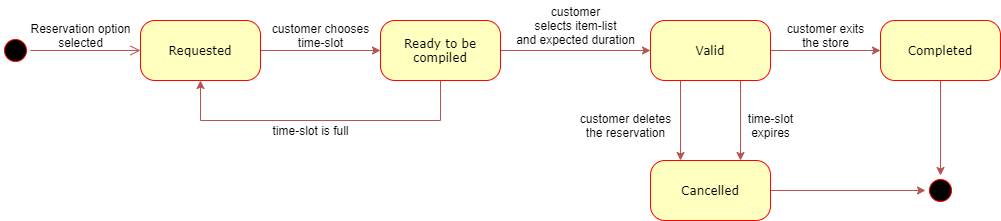

The diagram above was exported from draw.io. Its source (the exported page's mxGraphModel, read from the mxfile embedded in the PNG):
<mxGraphModel dx="1038" dy="560" grid="1" gridSize="10" guides="1" tooltips="1" connect="1" arrows="1" fold="1" page="1" pageScale="1" pageWidth="1100" pageHeight="850" background="#ffffff" math="0" shadow="0">
  <root>
    <mxCell id="0" />
    <mxCell id="1" parent="0" />
    <mxCell id="382b91b5511bd0f7-1" value="" style="ellipse;html=1;shape=startState;fillColor=#000000;strokeColor=#ff0000;rounded=1;shadow=0;comic=0;labelBackgroundColor=none;fontFamily=Verdana;fontSize=12;fontColor=#000000;align=center;direction=south;" parent="1" vertex="1">
      <mxGeometry x="60" y="135" width="30" height="30" as="geometry" />
    </mxCell>
    <mxCell id="2a3bc250acf0617d-9" style="edgeStyle=orthogonalEdgeStyle;html=1;labelBackgroundColor=none;endArrow=open;endSize=8;strokeColor=#b85450;fontFamily=Verdana;fontSize=12;align=left;fillColor=#f8cecc;entryX=0;entryY=0.5;entryDx=0;entryDy=0;" parent="1" source="382b91b5511bd0f7-1" target="vb-eJjlm4Io-zKRzBLe0-33" edge="1">
      <mxGeometry relative="1" as="geometry">
        <mxPoint x="200" y="150" as="targetPoint" />
        <Array as="points" />
      </mxGeometry>
    </mxCell>
    <mxCell id="vb-eJjlm4Io-zKRzBLe0-10" style="edgeStyle=orthogonalEdgeStyle;rounded=0;orthogonalLoop=1;jettySize=auto;html=1;exitX=0.25;exitY=1;exitDx=0;exitDy=0;fillColor=#f8cecc;strokeColor=#b85450;entryX=0.25;entryY=0;entryDx=0;entryDy=0;" parent="1" source="vb-eJjlm4Io-zKRzBLe0-5" target="vb-eJjlm4Io-zKRzBLe0-7" edge="1">
      <mxGeometry relative="1" as="geometry">
        <mxPoint x="740" y="300" as="targetPoint" />
      </mxGeometry>
    </mxCell>
    <mxCell id="vb-eJjlm4Io-zKRzBLe0-11" style="edgeStyle=orthogonalEdgeStyle;rounded=0;orthogonalLoop=1;jettySize=auto;html=1;exitX=0.75;exitY=1;exitDx=0;exitDy=0;fillColor=#f8cecc;strokeColor=#b85450;entryX=0.75;entryY=0;entryDx=0;entryDy=0;" parent="1" source="vb-eJjlm4Io-zKRzBLe0-5" target="vb-eJjlm4Io-zKRzBLe0-7" edge="1">
      <mxGeometry relative="1" as="geometry">
        <mxPoint x="800" y="300" as="targetPoint" />
      </mxGeometry>
    </mxCell>
    <mxCell id="vb-eJjlm4Io-zKRzBLe0-13" style="edgeStyle=orthogonalEdgeStyle;rounded=0;orthogonalLoop=1;jettySize=auto;html=1;exitX=1;exitY=0.5;exitDx=0;exitDy=0;entryX=0;entryY=0.5;entryDx=0;entryDy=0;fillColor=#f8cecc;strokeColor=#b85450;" parent="1" source="vb-eJjlm4Io-zKRzBLe0-5" target="vb-eJjlm4Io-zKRzBLe0-14" edge="1">
      <mxGeometry relative="1" as="geometry">
        <mxPoint x="940" y="150" as="targetPoint" />
      </mxGeometry>
    </mxCell>
    <mxCell id="vb-eJjlm4Io-zKRzBLe0-5" value="Valid" style="rounded=1;whiteSpace=wrap;html=1;arcSize=24;fillColor=#ffffc0;strokeColor=#ff0000;shadow=0;comic=0;labelBackgroundColor=none;fontFamily=Verdana;fontSize=12;fontColor=#000000;align=center;" parent="1" vertex="1">
      <mxGeometry x="710" y="120" width="120" height="60" as="geometry" />
    </mxCell>
    <mxCell id="vb-eJjlm4Io-zKRzBLe0-18" style="edgeStyle=orthogonalEdgeStyle;rounded=0;orthogonalLoop=1;jettySize=auto;html=1;exitX=1;exitY=0.5;exitDx=0;exitDy=0;entryX=0.5;entryY=1;entryDx=0;entryDy=0;fillColor=#f8cecc;strokeColor=#b85450;" parent="1" source="vb-eJjlm4Io-zKRzBLe0-7" target="vb-eJjlm4Io-zKRzBLe0-17" edge="1">
      <mxGeometry relative="1" as="geometry">
        <mxPoint x="830" y="360" as="sourcePoint" />
      </mxGeometry>
    </mxCell>
    <mxCell id="vb-eJjlm4Io-zKRzBLe0-7" value="Cancelled" style="rounded=1;whiteSpace=wrap;html=1;arcSize=24;fillColor=#ffffc0;strokeColor=#ff0000;shadow=0;comic=0;labelBackgroundColor=none;fontFamily=Verdana;fontSize=12;fontColor=#000000;align=center;" parent="1" vertex="1">
      <mxGeometry x="710" y="260" width="120" height="60" as="geometry" />
    </mxCell>
    <mxCell id="vb-eJjlm4Io-zKRzBLe0-9" value="time-slot&lt;br&gt;expires" style="text;html=1;align=center;verticalAlign=middle;resizable=0;points=[];autosize=1;" parent="1" vertex="1">
      <mxGeometry x="800" y="210" width="60" height="30" as="geometry" />
    </mxCell>
    <mxCell id="vb-eJjlm4Io-zKRzBLe0-12" value="customer deletes&lt;br&gt;the reservation" style="text;html=1;align=center;verticalAlign=middle;resizable=0;points=[];autosize=1;" parent="1" vertex="1">
      <mxGeometry x="630" y="210" width="110" height="30" as="geometry" />
    </mxCell>
    <mxCell id="vb-eJjlm4Io-zKRzBLe0-15" style="edgeStyle=orthogonalEdgeStyle;rounded=0;orthogonalLoop=1;jettySize=auto;html=1;exitX=0.5;exitY=1;exitDx=0;exitDy=0;fillColor=#f8cecc;strokeColor=#b85450;entryX=0;entryY=0.5;entryDx=0;entryDy=0;" parent="1" source="vb-eJjlm4Io-zKRzBLe0-14" target="vb-eJjlm4Io-zKRzBLe0-17" edge="1">
      <mxGeometry relative="1" as="geometry">
        <mxPoint x="1000" y="350" as="targetPoint" />
      </mxGeometry>
    </mxCell>
    <mxCell id="vb-eJjlm4Io-zKRzBLe0-14" value="Completed" style="rounded=1;whiteSpace=wrap;html=1;arcSize=24;fillColor=#ffffc0;strokeColor=#ff0000;shadow=0;comic=0;labelBackgroundColor=none;fontFamily=Verdana;fontSize=12;fontColor=#000000;align=center;" parent="1" vertex="1">
      <mxGeometry x="940" y="120" width="120" height="60" as="geometry" />
    </mxCell>
    <mxCell id="vb-eJjlm4Io-zKRzBLe0-17" value="" style="ellipse;html=1;shape=startState;fillColor=#000000;strokeColor=#ff0000;rounded=1;shadow=0;comic=0;labelBackgroundColor=none;fontFamily=Verdana;fontSize=12;fontColor=#000000;align=center;direction=south;" parent="1" vertex="1">
      <mxGeometry x="985" y="275" width="30" height="30" as="geometry" />
    </mxCell>
    <mxCell id="vb-eJjlm4Io-zKRzBLe0-20" value="customer exits&lt;br&gt;the store" style="text;html=1;align=center;verticalAlign=middle;resizable=0;points=[];autosize=1;" parent="1" vertex="1">
      <mxGeometry x="840" y="120" width="90" height="30" as="geometry" />
    </mxCell>
    <mxCell id="vb-eJjlm4Io-zKRzBLe0-32" value="Reservation option&lt;br&gt;selected" style="text;html=1;align=center;verticalAlign=middle;resizable=0;points=[];autosize=1;" parent="1" vertex="1">
      <mxGeometry x="80" y="120" width="120" height="30" as="geometry" />
    </mxCell>
    <mxCell id="vb-eJjlm4Io-zKRzBLe0-54" style="edgeStyle=orthogonalEdgeStyle;rounded=0;orthogonalLoop=1;jettySize=auto;html=1;exitX=1;exitY=0.5;exitDx=0;exitDy=0;entryX=0;entryY=0.5;entryDx=0;entryDy=0;fillColor=#f8cecc;strokeColor=#b85450;" parent="1" source="vb-eJjlm4Io-zKRzBLe0-33" target="vb-eJjlm4Io-zKRzBLe0-45" edge="1">
      <mxGeometry relative="1" as="geometry" />
    </mxCell>
    <mxCell id="vb-eJjlm4Io-zKRzBLe0-33" value="Requested" style="rounded=1;whiteSpace=wrap;html=1;arcSize=24;fillColor=#ffffc0;strokeColor=#ff0000;shadow=0;comic=0;labelBackgroundColor=none;fontFamily=Verdana;fontSize=12;fontColor=#000000;align=center;" parent="1" vertex="1">
      <mxGeometry x="200" y="120" width="120" height="60" as="geometry" />
    </mxCell>
    <mxCell id="vb-eJjlm4Io-zKRzBLe0-50" style="edgeStyle=orthogonalEdgeStyle;rounded=0;orthogonalLoop=1;jettySize=auto;html=1;exitX=1;exitY=0.5;exitDx=0;exitDy=0;fillColor=#f8cecc;strokeColor=#b85450;" parent="1" source="vb-eJjlm4Io-zKRzBLe0-45" target="vb-eJjlm4Io-zKRzBLe0-5" edge="1">
      <mxGeometry relative="1" as="geometry" />
    </mxCell>
    <mxCell id="vb-eJjlm4Io-zKRzBLe0-52" style="edgeStyle=orthogonalEdgeStyle;rounded=0;orthogonalLoop=1;jettySize=auto;html=1;exitX=0.5;exitY=1;exitDx=0;exitDy=0;entryX=0.5;entryY=1;entryDx=0;entryDy=0;fillColor=#f8cecc;strokeColor=#b85450;" parent="1" source="vb-eJjlm4Io-zKRzBLe0-45" target="vb-eJjlm4Io-zKRzBLe0-33" edge="1">
      <mxGeometry relative="1" as="geometry">
        <Array as="points">
          <mxPoint x="500" y="220" />
          <mxPoint x="260" y="220" />
        </Array>
      </mxGeometry>
    </mxCell>
    <mxCell id="vb-eJjlm4Io-zKRzBLe0-45" value="Ready to be&lt;br&gt;compiled" style="rounded=1;whiteSpace=wrap;html=1;arcSize=24;fillColor=#ffffc0;strokeColor=#ff0000;shadow=0;comic=0;labelBackgroundColor=none;fontFamily=Verdana;fontSize=12;fontColor=#000000;align=center;" parent="1" vertex="1">
      <mxGeometry x="440" y="120" width="120" height="60" as="geometry" />
    </mxCell>
    <mxCell id="vb-eJjlm4Io-zKRzBLe0-48" value="customer&lt;br&gt;selects item-list&lt;br&gt;and expected duration" style="text;html=1;align=center;verticalAlign=middle;resizable=0;points=[];autosize=1;" parent="1" vertex="1">
      <mxGeometry x="570" y="100" width="130" height="50" as="geometry" />
    </mxCell>
    <mxCell id="vb-eJjlm4Io-zKRzBLe0-53" value="time-slot is full" style="text;html=1;align=center;verticalAlign=middle;resizable=0;points=[];autosize=1;" parent="1" vertex="1">
      <mxGeometry x="325" y="220" width="90" height="20" as="geometry" />
    </mxCell>
    <mxCell id="vb-eJjlm4Io-zKRzBLe0-55" value="customer chooses&lt;br&gt;time-slot" style="text;html=1;align=center;verticalAlign=middle;resizable=0;points=[];autosize=1;" parent="1" vertex="1">
      <mxGeometry x="325" y="120" width="110" height="30" as="geometry" />
    </mxCell>
  </root>
</mxGraphModel>